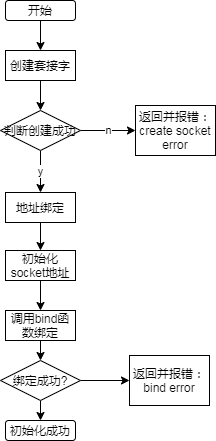

The diagram above was exported from draw.io. Its source (the exported page's mxGraphModel, read from the mxfile embedded in the PNG):
<mxGraphModel dx="924" dy="735" grid="1" gridSize="10" guides="1" tooltips="1" connect="1" arrows="1" fold="1" page="1" pageScale="1" pageWidth="827" pageHeight="583" math="0" shadow="0">
  <root>
    <mxCell id="0" />
    <mxCell id="1" parent="0" />
    <mxCell id="18" style="edgeStyle=orthogonalEdgeStyle;rounded=0;orthogonalLoop=1;jettySize=auto;html=1;exitX=0.5;exitY=1;exitDx=0;exitDy=0;" edge="1" parent="1" source="14" target="17">
      <mxGeometry relative="1" as="geometry" />
    </mxCell>
    <mxCell id="14" value="开始" style="rounded=1;whiteSpace=wrap;html=1;" vertex="1" parent="1">
      <mxGeometry x="290" y="70" width="70" height="20" as="geometry" />
    </mxCell>
    <mxCell id="20" style="edgeStyle=orthogonalEdgeStyle;rounded=0;orthogonalLoop=1;jettySize=auto;html=1;exitX=0.5;exitY=1;exitDx=0;exitDy=0;entryX=0.5;entryY=0;entryDx=0;entryDy=0;" edge="1" parent="1" source="17" target="19">
      <mxGeometry relative="1" as="geometry" />
    </mxCell>
    <mxCell id="17" value="创建套接字" style="rounded=0;whiteSpace=wrap;html=1;" vertex="1" parent="1">
      <mxGeometry x="290" y="120" width="70" height="30" as="geometry" />
    </mxCell>
    <mxCell id="21" value="n" style="edgeStyle=orthogonalEdgeStyle;rounded=0;orthogonalLoop=1;jettySize=auto;html=1;exitX=1;exitY=0.5;exitDx=0;exitDy=0;entryX=0;entryY=0.5;entryDx=0;entryDy=0;" edge="1" parent="1" source="19" target="22">
      <mxGeometry relative="1" as="geometry">
        <mxPoint x="420" y="200" as="targetPoint" />
      </mxGeometry>
    </mxCell>
    <mxCell id="24" value="y" style="edgeStyle=orthogonalEdgeStyle;rounded=0;orthogonalLoop=1;jettySize=auto;html=1;exitX=0.5;exitY=1;exitDx=0;exitDy=0;" edge="1" parent="1" source="19" target="23">
      <mxGeometry relative="1" as="geometry" />
    </mxCell>
    <mxCell id="19" value="判断创建成功" style="rhombus;whiteSpace=wrap;html=1;" vertex="1" parent="1">
      <mxGeometry x="285" y="180" width="80" height="40" as="geometry" />
    </mxCell>
    <mxCell id="22" value="返回并报错：&lt;br&gt;create socket error" style="rounded=0;whiteSpace=wrap;html=1;" vertex="1" parent="1">
      <mxGeometry x="420" y="175" width="80" height="50" as="geometry" />
    </mxCell>
    <mxCell id="25" style="edgeStyle=orthogonalEdgeStyle;rounded=0;orthogonalLoop=1;jettySize=auto;html=1;exitX=0.5;exitY=1;exitDx=0;exitDy=0;entryX=0.5;entryY=0;entryDx=0;entryDy=0;" edge="1" parent="1" source="23" target="26">
      <mxGeometry relative="1" as="geometry">
        <mxPoint x="325" y="320" as="targetPoint" />
      </mxGeometry>
    </mxCell>
    <mxCell id="23" value="地址绑定" style="rounded=0;whiteSpace=wrap;html=1;" vertex="1" parent="1">
      <mxGeometry x="290" y="262" width="70" height="30" as="geometry" />
    </mxCell>
    <mxCell id="28" style="edgeStyle=orthogonalEdgeStyle;rounded=0;orthogonalLoop=1;jettySize=auto;html=1;exitX=0.5;exitY=1;exitDx=0;exitDy=0;" edge="1" parent="1" source="26" target="27">
      <mxGeometry relative="1" as="geometry" />
    </mxCell>
    <mxCell id="26" value="初始化socket地址" style="rounded=0;whiteSpace=wrap;html=1;" vertex="1" parent="1">
      <mxGeometry x="290" y="320" width="70" height="30" as="geometry" />
    </mxCell>
    <mxCell id="32" style="edgeStyle=orthogonalEdgeStyle;rounded=0;orthogonalLoop=1;jettySize=auto;html=1;exitX=0.5;exitY=1;exitDx=0;exitDy=0;entryX=0.5;entryY=0;entryDx=0;entryDy=0;" edge="1" parent="1" source="27" target="31">
      <mxGeometry relative="1" as="geometry" />
    </mxCell>
    <mxCell id="27" value="调用bind函数绑定" style="rounded=0;whiteSpace=wrap;html=1;" vertex="1" parent="1">
      <mxGeometry x="290" y="380" width="70" height="30" as="geometry" />
    </mxCell>
    <mxCell id="33" style="edgeStyle=orthogonalEdgeStyle;rounded=0;orthogonalLoop=1;jettySize=auto;html=1;exitX=1;exitY=0.5;exitDx=0;exitDy=0;entryX=0;entryY=0.5;entryDx=0;entryDy=0;" edge="1" parent="1" source="31" target="35">
      <mxGeometry relative="1" as="geometry">
        <mxPoint x="400" y="450" as="targetPoint" />
      </mxGeometry>
    </mxCell>
    <mxCell id="36" style="edgeStyle=orthogonalEdgeStyle;rounded=0;orthogonalLoop=1;jettySize=auto;html=1;exitX=0.5;exitY=1;exitDx=0;exitDy=0;entryX=0.5;entryY=0;entryDx=0;entryDy=0;" edge="1" parent="1" source="31" target="37">
      <mxGeometry relative="1" as="geometry">
        <mxPoint x="325" y="500" as="targetPoint" />
      </mxGeometry>
    </mxCell>
    <mxCell id="31" value="绑定成功?" style="rhombus;whiteSpace=wrap;html=1;" vertex="1" parent="1">
      <mxGeometry x="285" y="430" width="80" height="40" as="geometry" />
    </mxCell>
    <mxCell id="35" value="返回并报错：&lt;br&gt;bind error" style="rounded=0;whiteSpace=wrap;html=1;" vertex="1" parent="1">
      <mxGeometry x="414" y="425" width="80" height="50" as="geometry" />
    </mxCell>
    <mxCell id="37" value="初始化成功" style="rounded=1;whiteSpace=wrap;html=1;" vertex="1" parent="1">
      <mxGeometry x="290" y="490" width="70" height="20" as="geometry" />
    </mxCell>
  </root>
</mxGraphModel>